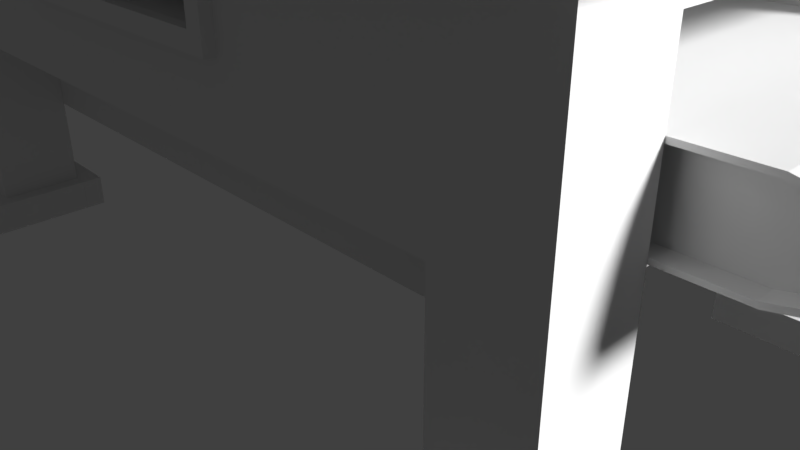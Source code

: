 # Source: oven.blend  (saved by Blender 2.79.0; exported with 4.5.12 LTS)
import bpy
from mathutils import Matrix  # noqa: F401  (used for matrix-valued properties, if any)

bpy.ops.wm.read_factory_settings(use_empty=True)
scene = bpy.context.scene
scene.name = 'Scene'

# ---- collections
col_collection_1 = bpy.data.collections.new('Collection 1'); scene.collection.children.link(col_collection_1)

# ---- materials (node trees are filled in below, after node groups)
mat_ovenmat = bpy.data.materials.new('OvenMat')
mat_ovenmat.alpha_threshold = 0.0
mat_ovenmat.use_transparent_shadow = False
mat_ovenmat.roughness = 0.5

# ---- material node trees

# ---- world
world_world = bpy.data.worlds.new('World'); scene.world = world_world
world_world.color = (0.05088, 0.05088, 0.05088)
world_world.use_sun_shadow = False
world_world.sun_shadow_jitter_overblur = 0.0
world_world.cycles.sampling_method = 'MANUAL'

# ---- cameras
cam_camera = bpy.data.cameras.new('Camera')
cam_camera.clip_end = 100.0
cam_camera.lens = 35.0
cam_camera.sensor_width = 32.0
cam_camera.sensor_height = 18.0
cam_camera.ortho_scale = 7.314
cam_camera.dof.focus_distance = 0.0
cam_camera.dof.aperture_fstop = 128.0

# ---- lights
light_lamp = bpy.data.lights.new('Lamp', 'SUN')
light_lamp.transmission_factor = 0.0
light_lamp.cutoff_distance = 30.0
light_lamp.angle = 0.1993
light_lamp.energy = 5.0
light_lamp.shadow_buffer_clip_start = 1.001
light_lamp.shadow_soft_size = 0.1
light_lamp.shadow_cascade_max_distance = 1000.0

# ---- meshes
me_cube = bpy.data.meshes.new('Cube')
me_cube.from_pydata([(1.0, 1.0, -1.0), (1.0, -1.0, -1.0), (-1.0, -1.0, -1.0), (-1.0, 1.0, -1.0), (-0.8, 1.0, -1.0), (-0.8, -1.0, -1.0), (0.8, 1.0, -1.0), (0.8, -1.0, -1.0), (0.8, 1.0, 1.0), (0.8, -1.0, 1.0), (1.0, 0.6665, -1.0), (-1.0, 0.6665, -1.0), (-0.8, 0.6665, -1.0), (-1.0, 1.0, 0.7), (1.0, -0.6663, -1.0), (-1.0, -0.6663, -1.0), (-0.8, -0.6663, -1.0), (1.0, 1.0, 0.4), (1.0, -1.0, 0.4), (-1.0, -1.0, 0.4), (-1.0, 1.0, 0.4), (-0.99, 0.6665, 0.38), (0.99, 0.6665, 0.38), (-0.99, -0.6663, 0.38), (1.0, -0.6663, 0.4), (-0.8, -1.0, 0.05), (0.8, -1.0, 0.05), (-0.99, 0.6665, 0.07), (0.99, 0.6665, 0.07), (-0.99, -0.6663, 0.07), (1.0, -0.6663, 0.05), (1.0, 1.0, 0.05), (1.0, -1.0, 0.05), (-1.0, -1.0, 0.05), (-1.0, 1.0, 0.05), (-0.8, 1.0, 0.05), (0.8, 1.0, 0.05), (1.0, 1.0, 0.7), (-0.8, 0.6665, 0.05), (-0.8, -0.6663, 0.05), (1.3, -0.6663, 0.19), (1.28, 0.6665, 0.1964), (1.3, -0.6663, 0.26), (1.28, 0.6665, 0.2536), (-1.28, -0.6663, 0.1964), (-1.28, 0.6665, 0.1964), (-1.28, 0.6665, 0.2536), (-1.28, -0.6663, 0.2536), (0.8, 0.6665, 0.05), (0.8, 0.6665, -1.0), (0.8, -0.6663, -1.0), (0.8, -0.6663, 0.05), (0.8, -0.6667, -1.0), (-0.8, -0.6667, -1.0), (-0.8, -0.6667, 0.05), (0.8, -0.6667, 0.05), (0.8, 0.6667, -1.0), (-0.8, 0.6667, -1.0), (-0.8, 0.6667, 0.05), (0.8, 0.6667, 0.05), (-0.8, -0.6663, -0.4004), (-0.8, 0.6665, -0.4004), (0.8, -0.6663, -0.4004), (0.8, 0.6665, -0.4004), (0.8, 1.0, 0.74), (-1.0, 0.6665, 0.7), (1.0, 0.6665, 0.7), (-1.0, -0.6663, 0.7), (1.0, -0.6663, 0.7), (1.06, 0.5998, -0.8425), (1.06, 1.1, -0.8425), (0.76, 0.6665, -1.0), (1.06, 0.6665, -1.0), (1.06, 1.0, -1.0), (0.76, 1.0, -1.0), (0.76, 0.6667, -1.0), (-0.3, 1.0, 1.0), (-0.3, -1.0, 1.0), (-0.3, -1.0, 0.48), (-0.3, 1.0, 0.48), (-0.3, 1.0, 0.74), (-0.3, -1.0, 0.74), (0.3, 1.0, 1.0), (0.3, -1.0, 1.0), (0.3, -1.0, 0.48), (0.3, 1.0, 0.48), (0.3, 1.0, 0.74), (0.3, -1.0, 0.74), (0.76, 0.6667, -0.8425), (0.76, 0.6665, -0.8425), (1.06, 0.6665, -0.8425), (-0.8, -1.0, 0.4), (-0.3, -1.0, 0.4), (0.8, -1.0, 0.4), (0.3, -1.0, 0.4), (0.3, -0.6667, 0.4), (-0.3, -0.6667, 0.4), (0.3, -0.6667, 0.704), (-0.3, -0.6667, 0.704), (-0.3, 1.0, 0.4), (0.8, 1.0, 0.4), (0.3, 1.0, 0.4), (0.3, 0.6667, 0.4), (-0.3, 0.6667, 0.4), (0.3, 0.6667, 0.704), (-0.3, 0.6667, 0.704), (1.146, 0.6665, 0.07), (1.146, 0.6665, 0.38), (1.15, -0.6663, 0.4), (1.15, -0.6663, 0.05), (1.212, 0.6665, 0.3491), (1.225, -0.6663, 0.085), (1.212, 0.6665, 0.1009), (1.225, -0.6663, 0.365), (-1.146, 0.6665, 0.38), (-1.146, -0.6663, 0.38), (-1.146, 0.6665, 0.07), (-1.146, -0.6663, 0.07), (-1.212, 0.6665, 0.3491), (-1.212, -0.6663, 0.3491), (-1.212, -0.6663, 0.1009), (-1.212, 0.6665, 0.1009), (0.8, 0.6667, -0.8425), (0.8, 1.0, -0.8425), (0.8, 0.6665, -0.8425), (1.0, 1.0, 0.8), (1.0, -1.0, 0.8), (-1.0, -1.0, 0.8), (-1.0, 1.0, 0.8), (0.8, 1.0, 0.82), (0.8, -1.0, 0.82), (-0.3, 1.0, 0.82), (-0.3, -1.0, 0.82), (0.3, -1.0, 0.82), (0.3, 1.0, 0.82), (2.772e-06, 1.0, 1.0), (1.997e-06, -1.0, 1.0), (2.742e-06, 1.0, 0.74), (1.997e-06, -1.0, 0.82), (2.772e-06, 1.0, 0.82), (1.0, 1.0, -0.8425), (1.0, 0.6665, -0.8425), (0.34, 1.0, 0.74), (0.34, 1.0, 0.4), (0.34, 1.0, 0.82), (0.34, -1.0, 0.82), (-0.3405, 1.0, 0.74), (-0.3405, 1.0, 0.4), (-0.3405, 1.0, 0.82), (-0.3405, -1.0, 0.82), (0.34, -1.0, 0.4), (-0.3405, -1.0, 0.4), (2.751e-06, 1.05, 0.74), (-0.3, 1.05, 0.74), (-0.3, 1.05, 0.4), (-0.3, 1.05, 0.48), (0.3, 1.05, 0.48), (0.34, 1.05, 0.74), (0.3, 1.05, 0.74), (0.3, 1.05, 0.4), (-0.3405, 1.05, 0.4), (-0.3, 1.05, 0.82), (0.3, 1.05, 0.82), (0.34, 1.05, 0.82), (2.781e-06, 1.05, 0.82), (0.34, 1.05, 0.4), (-0.3405, 1.05, 0.74), (-0.3405, 1.05, 0.82), (0.3, -0.99, 0.4), (0.34, -0.99, 0.4), (-0.3405, -0.99, 0.48), (-0.3405, -0.99, 0.74), (-0.3405, -0.99, 0.82), (-0.3405, -0.99, 0.4), (0.3, -1.04, 0.48), (-0.3, -1.04, 0.48), (2.002e-06, -1.04, 0.74), (-0.3, -1.04, 0.74), (-0.3, -1.04, 0.82), (0.34, -1.04, 0.48), (0.34, -1.04, 0.74), (0.3, -1.04, 0.74), (0.3, -1.04, 0.82), (-0.3, -1.04, 0.4), (0.3, -1.04, 0.4), (0.34, -1.04, 0.4), (0.34, -1.04, 0.82), (2.002e-06, -1.04, 0.82), (-0.3405, -1.04, 0.48), (-0.3405, -1.04, 0.74), (-0.3405, -1.04, 0.82), (-0.3405, -1.04, 0.4), (0.76, 0.6, -1.0), (0.76, 1.1, -1.0), (0.76, 0.5998, -1.0), (1.06, 0.5998, -1.0), (0.76, 0.5998, -0.8425), (0.76, 1.1, -0.8425), (1.06, 1.1, -1.0), (0.76, 0.6, -0.8425), (0.8, -1.0, -0.8425), (1.0, -0.6663, -0.8425), (1.0, -1.0, -0.8425), (0.8, -0.6663, -0.8425), (0.8, -0.6667, -0.8425), (1.06, -0.6663, -1.0), (1.06, -1.0, -1.0), (0.76, -1.0, -1.0), (0.76, -1.0, -0.8425), (1.06, -0.6663, -0.8425), (0.76, -0.6663, -0.8425), (0.76, -0.6663, -1.0), (0.76, -0.6667, -0.8425), (0.76, -0.6667, -1.0), (1.06, -1.0, -0.8425), (1.06, -0.5995, -1.0), (1.06, -1.1, -1.0), (0.76, -1.1, -1.0), (0.76, -1.1, -0.8425), (1.06, -0.5995, -0.8425), (0.76, -0.5995, -0.8425), (0.76, -0.5995, -1.0), (0.76, -0.6001, -0.8425), (0.76, -0.6001, -1.0), (1.06, -1.1, -0.8425), (-0.8, -1.0, -0.8425), (-1.0, -0.6663, -0.8425), (-1.0, -1.0, -0.8425), (-0.8, -0.6667, -0.8425), (-0.8, -0.6663, -0.8425), (-0.8, 0.6665, -0.8425), (-1.0, 0.6665, -0.8425), (-1.0, 1.0, -0.8425), (-0.8, 1.0, -0.8425), (-0.8, 0.6667, -0.8425), (-0.76, 1.0, -1.0), (-1.06, 1.0, -1.0), (-0.76, -1.0, -1.0), (-1.06, -1.0, -1.0), (-1.06, 0.6665, -1.0), (-0.76, 0.6665, -0.8425), (-0.76, 0.6665, -1.0), (-0.76, -1.0, -0.8425), (-1.06, 0.6665, -0.8425), (-1.06, -0.6663, -1.0), (-1.06, -0.6663, -0.8425), (-0.76, -0.6663, -1.0), (-0.76, -0.6667, -0.8425), (-0.76, -0.6667, -1.0), (-0.76, 0.6667, -1.0), (-0.76, -0.6663, -0.8425), (-1.06, -1.0, -0.8425), (-1.06, 1.0, -0.8425), (-0.76, 1.0, -0.8425), (-0.76, 0.6667, -0.8425), (-0.76, -1.083, -1.0), (-1.06, -1.083, -1.0), (-0.76, -1.083, -0.8425), (-1.06, -0.5828, -0.8425), (-1.06, -0.5828, -1.0), (-0.76, -0.5828, -1.0), (-0.76, -0.5828, -0.8425), (-1.06, -1.083, -0.8425), (-0.76, 1.083, -1.0), (-1.06, 1.083, -1.0), (-0.76, 0.5831, -0.8425), (-0.76, 0.5831, -1.0), (-1.06, 0.5831, -0.8425), (-1.06, 0.5831, -1.0), (-1.06, 1.083, -0.8425), (-0.76, 1.083, -0.8425), (-0.3, 1.0, 0.91), (0.3, 1.0, 0.91), (2.772e-06, 1.0, 0.91), (-1.0, 1.0, 0.91), (0.8, 1.0, 0.91), (1.0, 1.0, 0.91), (1.0, -1.0, 0.91), (0.8, -1.0, 0.91), (0.3, -1.0, 0.91), (1.997e-06, -1.0, 0.91), (-0.3, -1.0, 0.91), (-1.0, -1.0, 0.91), (-1.0, 1.0, 0.9156), (1.103, 1.0, 0.91), (1.103, 1.0, 1.0), (1.103, -1.0, 0.91), (1.103, -1.0, 1.0), (-1.097, -1.0, 0.91), (-1.097, -1.0, 1.0), (-1.097, 1.0, 0.9156), (-1.097, 1.0, 1.0), (0.8827, 1.0, 1.0), (0.8827, -1.0, 1.0), (0.8827, 1.0, 0.91), (0.002706, 1.0, 1.0), (-0.3273, 1.0, 1.0), (0.002705, -1.0, 1.0), (-0.3273, -1.0, 1.0), (-0.3273, 1.0, 0.91), (0.3327, 1.0, 0.91), (0.3327, 1.0, 1.0), (0.3327, -1.0, 1.0), (0.002706, 1.0, 0.91), (-1.097, 1.0, 0.91), (0.8827, -1.0, 0.91), (0.3327, -1.0, 0.91), (0.002705, -1.0, 0.91), (-0.3273, -1.0, 0.91), (1.103, 1.097, 0.91), (1.103, 1.097, 1.0), (1.103, -1.103, 0.91), (1.103, -1.103, 1.0), (-1.097, -1.103, 0.91), (-1.097, -1.103, 1.0), (-1.097, 1.097, 0.9156), (-1.097, 1.097, 1.0), (-1.097, 1.097, 0.91), (0.8827, -1.103, 0.91), (1.146, -0.6663, 0.38), (0.99, -0.6663, 0.38), (1.212, -0.6663, 0.1009), (1.28, -0.6663, 0.1964), (0.99, -0.6663, 0.07), (1.28, -0.6663, 0.2536), (1.212, -0.6663, 0.3491), (1.146, -0.6663, 0.07), (1.146, -0.5996, 0.07), (1.146, -0.5996, 0.38), (1.212, -0.5996, 0.1009), (1.212, -0.5996, 0.3491), (0.99, -0.5996, 0.38), (1.28, -0.5996, 0.1964), (0.99, -0.5996, 0.07), (1.28, -0.5996, 0.2536), (0.89, -0.5996, 0.07), (0.89, -0.6663, 0.07), (0.89, -0.6663, 0.38), (0.89, -0.5996, 0.38), (1.15, 0.6665, 0.05), (1.0, 0.6665, 0.05), (1.225, 0.6665, 0.365), (1.3, 0.6665, 0.26), (1.0, 0.6665, 0.4), (1.3, 0.6665, 0.19), (1.225, 0.6665, 0.085), (1.15, 0.6665, 0.4), (1.146, 0.5998, 0.38), (1.146, 0.5998, 0.07), (1.212, 0.5998, 0.3491), (1.212, 0.5998, 0.1009), (0.99, 0.5998, 0.07), (1.28, 0.5998, 0.2536), (0.99, 0.5998, 0.38), (1.28, 0.5998, 0.1964), (0.89, 0.6665, 0.38), (0.89, 0.6665, 0.07), (0.89, 0.5998, 0.38), (0.89, 0.5998, 0.07), (-1.225, 0.6665, 0.365), (-1.3, 0.6665, 0.26), (-1.225, -0.6663, 0.365), (-1.3, -0.6663, 0.26), (-1.15, 0.6665, 0.05), (-1.0, 0.6665, 0.05), (-1.225, -0.6663, 0.085), (-1.3, -0.6663, 0.19), (-1.3, 0.6665, 0.19), (-1.0, 0.6665, 0.4), (-1.0, -0.6663, 0.4), (-1.0, -0.6663, 0.05), (-1.15, 0.6665, 0.4), (-1.15, -0.6663, 0.4), (-1.225, 0.6665, 0.085), (-1.15, -0.6663, 0.05), (-1.146, 0.5998, 0.07), (-1.146, 0.5998, 0.38), (-1.212, 0.5998, 0.1009), (-1.212, 0.5998, 0.3491), (-1.28, 0.5998, 0.2536), (-0.99, 0.5998, 0.07), (-1.28, 0.5998, 0.1964), (-0.99, 0.5998, 0.38), (-1.146, -0.5996, 0.38), (-1.146, -0.5996, 0.07), (-1.212, -0.5996, 0.3491), (-1.212, -0.5996, 0.1009), (-1.28, -0.5996, 0.2536), (-1.28, -0.5996, 0.1964), (-0.99, -0.5996, 0.38), (-0.99, -0.5996, 0.07), (-0.89, -0.6663, 0.38), (-0.89, -0.6663, 0.07), (-0.89, -0.5996, 0.38), (-0.89, -0.5996, 0.07), (-0.89, 0.5998, 0.07), (-0.89, 0.6665, 0.07), (-0.89, 0.6665, 0.38), (-0.89, 0.5998, 0.38)], [], [(16, 5, 2, 15), (229, 16, 246, 250), (233, 35, 58, 234), (19, 91, 151, 149, 127), (14, 1, 7, 50), (127, 128, 13, 65, 67, 369, 19), (126, 277, 278, 130), (0, 10, 49, 6), (4, 12, 11, 3), (276, 277, 126, 125), (43, 41, 354, 352), (147, 146, 166, 160), (344, 342, 42, 40), (33, 19, 369, 370), (373, 365, 366, 367), (64, 100, 143, 142), (31, 17, 343, 340), (32, 18, 93, 26), (364, 368, 20, 34), (25, 91, 19, 33), (201, 30, 32, 202), (225, 25, 33, 227), (231, 364, 34, 232), (202, 32, 26, 200), (140, 31, 340, 141), (227, 33, 370, 226), (141, 340, 48, 124), (30, 24, 18, 32), (3, 11, 239, 236), (226, 370, 39, 229), (370, 364, 38, 39), (100, 17, 31, 36), (341, 113, 42, 342), (22, 107, 347, 353), (361, 359, 360, 362), (382, 21, 397, 398), (111, 345, 344, 40), (23, 115, 383, 389), (202, 200, 208, 214), (340, 30, 51, 48), (48, 51, 62, 63), (53, 228, 247, 248), (200, 26, 55, 204), (17, 37, 66, 343), (92, 151, 91, 25, 26, 93, 150, 94), (125, 37, 64, 129), (38, 61, 60, 39), (195, 69, 196, 194), (9, 287, 285, 8, 82, 135, 76, 291, 289, 77, 136, 83), (368, 65, 13, 20), (87, 81, 98, 97), (70, 198, 193, 197), (197, 193, 192, 199), (198, 70, 69, 195), (209, 219, 220, 210, 203, 201), (85, 79, 103, 102), (366, 362, 360, 367), (79, 80, 105, 103), (26, 25, 54, 55), (61, 58, 59, 63), (279, 280, 281, 282, 127, 149, 132, 138, 133, 145, 130, 278), (36, 123, 122, 59), (153, 155, 154, 160, 166), (55, 54, 60, 62), (20, 147, 99, 101, 143, 100, 36, 35, 34), (62, 60, 61, 63), (85, 86, 158, 156), (151, 92, 183, 191), (84, 87, 97, 95), (0, 6, 74, 73), (6, 56, 75, 74), (79, 99, 154, 155), (59, 58, 35, 36), (101, 99, 154, 159), (147, 20, 13, 146), (133, 138, 187, 182), (130, 145, 150, 93), (24, 95, 97, 68), (80, 137, 86, 104, 105), (81, 78, 96, 98), (78, 84, 95, 96), (369, 67, 98, 96), (369, 96, 95, 24), (86, 85, 102, 104), (148, 146, 13, 128), (368, 369, 24, 343), (65, 368, 103, 105), (66, 104, 102, 343), (368, 343, 102, 103), (41, 112, 350, 354), (30, 340, 339, 109), (343, 24, 108, 346), (117, 29, 390, 384), (109, 339, 345, 111), (346, 108, 113, 341), (115, 119, 385, 383), (46, 118, 378, 379), (369, 368, 371, 372), (364, 370, 374, 363), (27, 116, 375, 380), (372, 371, 359, 361), (363, 374, 365, 373), (156, 159, 154, 155), (79, 85, 156, 155), (138, 132, 178, 187), (278, 277, 286, 305), (9, 83, 302, 293), (272, 275, 129, 144, 134, 139, 131, 148, 128, 274, 271, 273), (18, 126, 130, 93), (71, 72, 195, 194), (283, 274, 128, 127, 282), (131, 139, 164, 161), (165, 159, 156, 158, 157), (129, 64, 142, 144), (31, 140, 123, 36), (70, 90, 69), (145, 133, 182, 186), (134, 144, 163, 162), (88, 197, 199), (145, 186, 180, 179, 185, 150), (143, 101, 159, 165), (139, 134, 162, 164), (148, 131, 161, 167), (92, 94, 184, 183), (132, 149, 190, 178), (143, 165, 157, 142), (163, 157, 158, 162), (17, 100, 64, 37), (161, 153, 166, 167), (168, 169, 185, 184), (78, 81, 177, 175), (171, 170, 188, 189), (172, 171, 189, 190), (80, 79, 155, 153), (101, 85, 156, 159), (86, 137, 152, 158), (49, 10, 72, 71), (10, 0, 73, 72), (99, 147, 160, 154), (146, 148, 167, 166), (144, 142, 157, 163), (137, 80, 153, 152), (179, 180, 181, 174), (184, 185, 179, 174), (183, 184, 174, 175), (180, 186, 182, 181), (66, 68, 67, 65), (177, 178, 190, 189), (175, 177, 189, 188), (188, 191, 183, 175), (170, 173, 191, 188), (280, 279, 306, 307), (90, 89, 196, 69), (74, 75, 192, 193), (73, 74, 193, 198), (72, 73, 198, 195), (30, 201, 203, 51), (52, 7, 207, 213), (283, 282, 288, 290), (213, 207, 217, 223), (206, 205, 215, 216), (14, 50, 211, 205), (201, 202, 214, 209), (210, 211, 217, 218), (7, 1, 206, 207), (1, 14, 205, 206), (200, 204, 212, 208), (219, 215, 221, 220), (216, 224, 218, 217), (215, 219, 224, 216), (214, 208, 218, 224), (207, 206, 216, 217), (205, 211, 221, 215), (209, 214, 224, 219), (208, 212, 222, 218), (25, 225, 228, 54), (12, 230, 240, 241), (16, 15, 244, 246), (11, 12, 241, 239), (364, 231, 230, 38), (232, 233, 253, 252), (2, 5, 237, 238), (35, 233, 232, 34), (228, 225, 242, 247), (234, 57, 249, 254), (226, 229, 250, 245), (230, 231, 243, 240), (227, 226, 245, 251), (15, 2, 238, 244), (4, 3, 236, 235), (231, 232, 252, 243), (225, 227, 251, 242), (57, 4, 235, 249), (233, 234, 254, 253), (5, 53, 248, 237), (235, 236, 264, 263), (240, 243, 267, 265), (242, 237, 248, 247), (238, 251, 245, 244), (239, 243, 252, 236), (235, 253, 254, 249), (245, 250, 261, 258), (237, 242, 257, 255), (259, 258, 261, 260), (255, 257, 262, 256), (250, 246, 260, 261), (244, 245, 258, 259), (238, 237, 255, 256), (242, 251, 262, 257), (251, 238, 256, 262), (246, 244, 259, 260), (270, 263, 264, 269), (267, 268, 266, 265), (253, 235, 263, 270), (243, 239, 268, 267), (252, 253, 270, 269), (241, 240, 265, 266), (236, 252, 269, 264), (239, 241, 266, 268), (82, 8, 292, 301), (275, 272, 300, 294), (77, 289, 298), (275, 276, 125, 129), (281, 280, 307, 308), (276, 275, 294, 284), (290, 288, 313, 315), (76, 296, 291), (271, 274, 304, 299), (307, 306, 305, 318, 313, 288, 308), (285, 287, 312, 310), (284, 309, 311, 286), (282, 281, 308, 288), (304, 290, 315, 317), (276, 284, 286, 277), (302, 297, 298, 289, 314, 312, 287, 293), (279, 278, 305, 306), (76, 135, 295, 296), (8, 285, 292), (136, 77, 298, 297), (272, 273, 303, 300), (9, 293, 287), (135, 82, 301, 295), (273, 271, 299, 303), (309, 310, 312, 311), (83, 136, 297, 302), (274, 283, 290, 304), (295, 301, 292, 285, 310, 316, 291, 296), (310, 309, 317, 315, 316), (315, 313, 314, 316), (313, 318, 311, 312, 314), (300, 303, 299, 304, 317, 309, 284, 294), (291, 316, 314, 289), (162, 158, 152, 153, 161, 164), (305, 286, 311, 318), (181, 182, 187, 178, 177, 176), (124, 49, 71, 89, 90, 70, 197, 88, 75, 56, 122, 123, 140, 141), (37, 125, 126, 18, 24, 68, 66), (78, 175, 174, 84), (84, 174, 181, 87), (87, 181, 177, 81), (321, 322, 332, 329), (322, 324, 334, 332), (323, 326, 327, 333), (320, 319, 108, 24), (322, 321, 111, 40), (323, 320, 24, 30), (324, 322, 40, 42), (319, 325, 113, 108), (326, 323, 30, 109), (321, 326, 109, 111), (325, 324, 42, 113), (330, 329, 332, 334), (333, 327, 328, 331), (328, 327, 329, 330), (326, 321, 329, 327), (325, 319, 328, 330), (323, 333, 335, 336), (319, 320, 331, 328), (324, 325, 330, 334), (337, 336, 335, 338), (320, 323, 336, 337), (333, 331, 338, 335), (331, 320, 337, 338), (28, 106, 339, 340), (43, 110, 341, 342), (22, 28, 340, 343), (41, 43, 342, 344), (106, 112, 345, 339), (107, 22, 343, 346), (110, 107, 346, 341), (112, 41, 344, 345), (351, 353, 347, 348), (350, 349, 352, 354), (348, 347, 349, 350), (110, 43, 352, 349), (107, 110, 349, 347), (112, 106, 348, 350), (353, 351, 358, 357), (106, 28, 351, 348), (356, 355, 357, 358), (351, 28, 356, 358), (22, 353, 357, 355), (28, 22, 355, 356), (118, 46, 360, 359), (47, 119, 361, 362), (116, 27, 364, 363), (120, 44, 366, 365), (46, 45, 367, 360), (27, 21, 368, 364), (23, 29, 370, 369), (44, 47, 362, 366), (21, 114, 371, 368), (115, 23, 369, 372), (121, 116, 363, 373), (29, 117, 374, 370), (114, 118, 359, 371), (119, 115, 372, 361), (117, 120, 365, 374), (45, 121, 373, 367), (378, 377, 381, 379), (380, 375, 376, 382), (376, 375, 377, 378), (118, 114, 376, 378), (116, 121, 377, 375), (114, 21, 382, 376), (121, 45, 381, 377), (45, 46, 379, 381), (386, 385, 387, 388), (390, 389, 383, 384), (384, 383, 385, 386), (47, 44, 388, 387), (120, 117, 384, 386), (44, 120, 386, 388), (119, 47, 387, 385), (23, 389, 393, 391), (392, 391, 393, 394), (390, 29, 392, 394), (389, 390, 394, 393), (29, 23, 391, 392), (397, 396, 395, 398), (21, 27, 396, 397), (27, 380, 395, 396), (380, 382, 398, 395), (210, 220, 221, 211)])
_uv = me_cube.uv_layers.new(name='UVMap')
_uv.uv.foreach_set('vector', [0.433, 0.6065, 0.433, 0.6535, 0.4046, 0.6535, 0.4046, 0.6065, 0.6848, 0.2818, 0.6848, 0.304, 0.6792, 0.304, 0.6792, 0.2818, 0.7332, 0.7011, 0.7332, 0.6483, 0.7531, 0.6483, 0.7531, 0.7011, 0.327, 0.2918, 0.3319, 0.3131, 0.327, 0.3568, 0.2852, 0.3568, 0.2872, 0.2918, 0.9615, 0.919, 0.9615, 0.966, 0.933, 0.966, 0.933, 0.919, 0.8923, 0.542, 0.8923, 0.7393, 0.8823, 0.7393, 0.8823, 0.7064, 0.8823, 0.5749, 0.8525, 0.5749, 0.8525, 0.542, 0.2872, 0.489, 0.2763, 0.489, 0.2763, 0.4693, 0.2907, 0.4711, 0.6753, 0.9413, 0.6753, 0.9883, 0.6469, 0.9883, 0.6469, 0.9413, 0.956, 0.5888, 0.956, 0.5418, 0.9845, 0.5418, 0.9845, 0.5888, 0.1911, 0.4377, 0.1911, 0.3194, 0.1977, 0.3194, 0.1977, 0.4377, 0.3373, 0.9304, 0.3373, 0.9224, 0.3373, 0.9224, 0.3373, 0.9304, 0.7687, 0.7827, 0.7687, 0.8306, 0.7616, 0.8306, 0.7616, 0.7827, 0.2746, 0.6443, 0.2778, 0.6443, 0.2778, 0.7044, 0.2746, 0.7044, 0.8176, 0.542, 0.8525, 0.542, 0.8525, 0.5749, 0.8176, 0.5749, 0.2715, 0.7132, 0.2715, 0.6381, 0.2774, 0.6381, 0.2774, 0.7132, 0.5723, 0.5616, 0.6057, 0.5615, 0.6026, 0.6058, 0.5688, 0.6058, 0.2424, 0.4377, 0.2215, 0.4377, 0.2215, 0.418, 0.2424, 0.418, 0.3618, 0.489, 0.327, 0.489, 0.3327, 0.4712, 0.3618, 0.4693, 0.8176, 0.7064, 0.8525, 0.7064, 0.8525, 0.7393, 0.8176, 0.7393, 0.3618, 0.3115, 0.3319, 0.3131, 0.327, 0.2918, 0.3618, 0.2918, 0.2957, 0.3391, 0.2424, 0.3391, 0.2424, 0.3194, 0.2957, 0.3194, 0.4507, 0.3115, 0.3618, 0.3115, 0.3618, 0.2918, 0.4507, 0.2918, 0.7288, 0.7064, 0.8176, 0.7064, 0.8176, 0.7393, 0.7288, 0.7393, 0.4507, 0.489, 0.3618, 0.489, 0.3618, 0.4693, 0.4507, 0.4693, 0.2957, 0.4377, 0.2424, 0.4377, 0.2424, 0.418, 0.2957, 0.418, 0.7288, 0.542, 0.8176, 0.542, 0.8176, 0.5749, 0.7288, 0.5749, 0.6803, 0.7292, 0.6803, 0.6676, 0.6943, 0.6676, 0.6943, 0.7292, 0.2424, 0.3391, 0.2215, 0.3391, 0.2215, 0.3194, 0.2424, 0.3194, 0.9845, 0.5888, 0.9845, 0.5418, 0.993, 0.5418, 0.993, 0.5888, 0.6943, 0.5443, 0.6943, 0.606, 0.6803, 0.606, 0.6803, 0.5443, 0.2871, 0.6373, 0.2871, 0.7124, 0.2758, 0.7124, 0.2758, 0.6373, 0.6057, 0.5615, 0.6026, 0.5407, 0.6374, 0.5407, 0.6374, 0.5605, 0.2826, 0.6443, 0.2826, 0.7044, 0.2778, 0.7044, 0.2778, 0.6443, 0.3742, 0.9482, 0.3564, 0.9482, 0.3564, 0.9482, 0.3742, 0.9482, 0.2874, 0.6381, 0.2874, 0.7132, 0.2814, 0.7132, 0.2814, 0.6381, 0.3799, 0.9482, 0.3799, 0.9482, 0.3799, 0.9482, 0.3799, 0.9482, 0.2699, 0.7044, 0.2699, 0.6443, 0.2746, 0.6443, 0.2746, 0.7044, 0.8562, 0.9218, 0.8741, 0.9218, 0.8741, 0.9218, 0.8562, 0.9218, 0.0, 0.0, 0.0, 0.0, 0.0, 0.0, 0.0, 0.0, 0.2644, 0.7124, 0.2644, 0.6373, 0.2758, 0.6373, 0.2758, 0.7124, 0.3232, 0.6943, 0.3232, 0.5065, 0.3873, 0.5065, 0.3873, 0.6943, 0.6621, 0.304, 0.6621, 0.2818, 0.6678, 0.2818, 0.6678, 0.304, 0.6236, 0.6701, 0.6236, 0.723, 0.6037, 0.723, 0.6037, 0.6701, 0.2215, 0.4377, 0.2036, 0.4377, 0.2036, 0.418, 0.2215, 0.418, 0.327, 0.3608, 0.327, 0.3568, 0.3319, 0.3131, 0.3618, 0.3115, 0.3618, 0.4693, 0.3327, 0.4712, 0.327, 0.424, 0.327, 0.42, 0.5628, 0.5407, 0.5727, 0.5407, 0.5723, 0.5616, 0.5645, 0.5617, 0.3872, 0.7113, 0.3232, 0.7113, 0.3232, 0.5235, 0.3872, 0.5235, 0.6921, 0.8058, 0.6697, 0.8058, 0.6697, 0.7635, 0.6921, 0.7635, 0.6695, 0.5675, 0.6695, 0.559, 0.727, 0.559, 0.7264, 0.5675, 0.7264, 0.5816, 0.7264, 0.59, 0.7264, 0.5985, 0.7264, 0.621, 0.6695, 0.621, 0.6695, 0.5985, 0.6695, 0.59, 0.6695, 0.5816, 0.8525, 0.7064, 0.8823, 0.7064, 0.8823, 0.7393, 0.8525, 0.7393, 0.7374, 0.5672, 0.7374, 0.6518, 0.69, 0.6518, 0.69, 0.5673, 0.9104, 0.8402, 0.888, 0.8402, 0.888, 0.7979, 0.9104, 0.7979, 0.8986, 0.8594, 0.8762, 0.8594, 0.8762, 0.7889, 0.8986, 0.7889, 0.876, 0.8597, 0.8984, 0.8597, 0.8984, 0.9302, 0.876, 0.9302, 0.07193, 0.6843, 0.07193, 0.6937, 0.02928, 0.6937, 0.02928, 0.6843, 0.03497, 0.6843, 0.0634, 0.6843, 0.6933, 0.8862, 0.6933, 0.8017, 0.7408, 0.8017, 0.7408, 0.8862, 0.2774, 0.6381, 0.2814, 0.6381, 0.2814, 0.7132, 0.2774, 0.7132, 0.7363, 0.86, 0.6993, 0.86, 0.7044, 0.813, 0.7476, 0.813, 0.6236, 0.5755, 0.6236, 0.6701, 0.6037, 0.6701, 0.6037, 0.5755, 0.3898, 0.7464, 0.3258, 0.7464, 0.3258, 0.521, 0.3898, 0.521, 0.2763, 0.42, 0.2763, 0.3904, 0.2763, 0.3608, 0.2763, 0.2918, 0.2872, 0.2918, 0.2852, 0.3568, 0.2852, 0.3608, 0.2852, 0.3904, 0.2852, 0.42, 0.2852, 0.424, 0.2907, 0.4711, 0.2763, 0.4693, 0.5768, 0.723, 0.5768, 0.6702, 0.5967, 0.6702, 0.5967, 0.723, 0.2472, 0.6457, 0.2841, 0.6457, 0.2955, 0.6457, 0.2955, 0.6514, 0.2472, 0.6514, 0.3179, 0.7304, 0.3179, 0.505, 0.382, 0.505, 0.382, 0.7304, 0.6026, 0.738, 0.6026, 0.6729, 0.6026, 0.6689, 0.6026, 0.6098, 0.6026, 0.6058, 0.6057, 0.5615, 0.6374, 0.5605, 0.6374, 0.7183, 0.6374, 0.738, 0.7706, 0.8114, 0.7706, 0.9241, 0.6758, 0.9241, 0.6758, 0.8114, 0.6879, 0.8201, 0.651, 0.8201, 0.651, 0.813, 0.6879, 0.813, 0.625, 0.7956, 0.625, 0.799, 0.6216, 0.799, 0.6216, 0.7956, 0.687, 0.5712, 0.7238, 0.5673, 0.7238, 0.6145, 0.6808, 0.6191, 0.0, 0.0, 0.0, 0.0, 0.0, 0.0, 0.0, 0.0, 0.7343, 0.9883, 0.7343, 0.9413, 0.74, 0.9413, 0.74, 0.9883, 0.7322, 0.9342, 0.7436, 0.9342, 0.7436, 0.9413, 0.7322, 0.9413, 0.7306, 0.6111, 0.7306, 0.69, 0.714, 0.69, 0.714, 0.6111, 0.6937, 0.7886, 0.6937, 0.8732, 0.6866, 0.8732, 0.6866, 0.7886, 0.6026, 0.6729, 0.6026, 0.738, 0.5727, 0.738, 0.5688, 0.6729, 0.6958, 0.9148, 0.6958, 0.8895, 0.7039, 0.891, 0.7035, 0.9162, 0.2907, 0.4711, 0.2852, 0.424, 0.327, 0.424, 0.3327, 0.4712, 0.1508, 0.8669, 0.1508, 0.9655, 0.1076, 0.9655, 0.1082, 0.8669, 0.6321, 0.8889, 0.6329, 0.8469, 0.6321, 0.8044, 0.6795, 0.8044, 0.6795, 0.889, 0.7396, 0.6341, 0.7028, 0.6302, 0.6966, 0.5823, 0.7396, 0.5869, 0.729, 0.5678, 0.729, 0.6524, 0.6817, 0.6524, 0.6817, 0.5678, 0.2106, 0.935, 0.168, 0.935, 0.1674, 0.8363, 0.2106, 0.8363, 0.2441, 0.0317, 0.2442, 0.1303, 0.2442, 0.2149, 0.2441, 0.3135, 0.651, 0.8201, 0.6879, 0.8201, 0.6993, 0.867, 0.6561, 0.867, 0.5608, 0.6729, 0.5688, 0.6729, 0.5727, 0.738, 0.5628, 0.738, 0.2365, 0.6162, 0.3123, 0.6162, 0.3123, 0.729, 0.2365, 0.729, 0.1901, 0.8669, 0.2327, 0.8669, 0.2327, 0.9655, 0.1895, 0.9655, 0.2754, 0.8669, 0.2759, 0.9655, 0.2327, 0.9655, 0.2327, 0.8669, 0.05463, 0.0317, 0.05463, 0.3135, 0.05461, 0.2149, 0.05461, 0.1303, 0.3373, 0.9224, 0.347, 0.9089, 0.347, 0.9089, 0.3373, 0.9224, 0.2644, 0.6373, 0.2644, 0.7124, 0.2559, 0.7124, 0.2559, 0.6373, 0.2365, 0.729, 0.3123, 0.729, 0.3123, 0.7374, 0.2365, 0.7374, 0.8741, 0.9655, 0.8562, 0.9655, 0.8562, 0.9655, 0.8741, 0.9655, 0.2559, 0.6373, 0.2559, 0.7124, 0.2516, 0.7124, 0.2516, 0.6373, 0.2365, 0.7374, 0.3123, 0.7374, 0.3123, 0.7416, 0.2365, 0.7416, 0.8741, 0.9218, 0.8835, 0.9262, 0.8835, 0.9262, 0.8741, 0.9218, 0.4169, 0.9304, 0.4072, 0.9439, 0.4072, 0.9439, 0.4169, 0.9304, 0.3123, 0.6162, 0.2365, 0.6162, 0.2365, 0.6078, 0.3123, 0.6078, 0.2871, 0.7124, 0.2871, 0.6373, 0.2957, 0.6373, 0.2957, 0.7124, 0.3799, 0.9046, 0.3978, 0.9046, 0.3978, 0.9046, 0.3799, 0.9046, 0.3123, 0.6078, 0.2365, 0.6078, 0.2365, 0.6036, 0.3123, 0.6036, 0.2957, 0.7124, 0.2957, 0.6373, 0.2999, 0.6373, 0.2999, 0.7124, 0.2841, 0.5612, 0.2955, 0.5612, 0.2955, 0.6457, 0.2841, 0.6457, 0.6933, 0.8017, 0.6933, 0.8862, 0.6862, 0.8862, 0.6862, 0.8017, 0.6016, 0.9064, 0.6016, 0.8811, 0.6099, 0.8827, 0.6096, 0.908, 4.237e-08, 0.5988, 1.78e-07, 0.627, 1.78e-07, 0.6415, 4.237e-08, 0.6105, 0.2897, 0.3878, 0.2897, 0.4583, 0.2897, 0.4537, 0.2897, 0.3762, 0.5518, 0.6098, 0.5518, 0.5605, 0.5645, 0.5617, 0.5608, 0.6058, 0.5608, 0.6098, 0.5608, 0.6394, 0.5608, 0.6689, 0.5608, 0.6729, 0.5628, 0.738, 0.5518, 0.738, 0.5518, 0.6689, 0.5518, 0.6394, 0.327, 0.489, 0.2872, 0.489, 0.2907, 0.4711, 0.3327, 0.4712, 0.5378, 0.9299, 0.5378, 0.9722, 0.5283, 0.9722, 0.5283, 0.9299, 0.9038, 0.7393, 0.9032, 0.7393, 0.8923, 0.7393, 0.8923, 0.542, 0.9032, 0.542, 0.7288, 0.8731, 0.7288, 0.8308, 0.7359, 0.8308, 0.7359, 0.8731, 0.2955, 0.5556, 0.2955, 0.5612, 0.2841, 0.5612, 0.2472, 0.5612, 0.2472, 0.5556, 0.5645, 0.5617, 0.5723, 0.5616, 0.5688, 0.6058, 0.5608, 0.6058, 0.6374, 0.5407, 0.7262, 0.5407, 0.7262, 0.5605, 0.6374, 0.5605, 0.0, 0.0, 0.0, 0.0, 0.0, 0.0, 0.6208, 0.9182, 0.6208, 0.9148, 0.6285, 0.9162, 0.6242, 0.9182, 0.7288, 0.7886, 0.7288, 0.7829, 0.7359, 0.7829, 0.7359, 0.7886, 1.0, 0.4274, 1.0, 0.3663, 1.0, 0.4368, 0.6491, 0.8009, 0.6525, 0.8009, 0.6528, 0.8077, 0.6527, 0.8296, 0.6525, 0.8364, 0.6491, 0.8364, 0.6937, 0.783, 0.6937, 0.7886, 0.6866, 0.7886, 0.6866, 0.783, 0.7288, 0.8308, 0.7288, 0.7886, 0.7359, 0.7886, 0.7359, 0.8308, 0.7288, 0.8788, 0.7288, 0.8731, 0.7359, 0.8731, 0.7359, 0.8788, 0.625, 0.799, 0.625, 0.8497, 0.6216, 0.8497, 0.6216, 0.799, 0.6016, 0.8811, 0.6016, 0.8776, 0.605, 0.8776, 0.6099, 0.8827, 0.7861, 0.7806, 0.7932, 0.7806, 0.7932, 0.8285, 0.7861, 0.8285, 0.2358, 0.5556, 0.2472, 0.5556, 0.2472, 0.5612, 0.2358, 0.5612, 0.6026, 0.5407, 0.6057, 0.5615, 0.5723, 0.5616, 0.5727, 0.5407, 0.2358, 0.6457, 0.2472, 0.6457, 0.2472, 0.6514, 0.2358, 0.6514, 0.625, 0.854, 0.6216, 0.854, 0.6216, 0.8497, 0.625, 0.8497, 0.8645, 0.6586, 0.8755, 0.6598, 0.6609, 0.5022, 0.672, 0.5022, 0.6521, 0.8974, 0.6521, 0.8754, 0.6591, 0.8763, 0.6582, 0.898, 0.6521, 0.9041, 0.6521, 0.8974, 0.6582, 0.898, 0.6563, 0.9041, 0.6993, 0.86, 0.7363, 0.86, 0.7363, 0.867, 0.6993, 0.867, 0.6952, 0.8943, 0.6839, 0.8943, 0.6839, 0.8873, 0.6952, 0.8873, 0.6321, 0.8044, 0.6329, 0.8469, 0.625, 0.8467, 0.625, 0.8044, 0.2897, 0.3818, 0.2897, 0.3537, 0.2897, 0.3452, 0.2897, 0.3875, 0.6753, 0.9883, 0.6753, 0.9413, 0.6839, 0.9413, 0.6839, 0.9883, 0.6937, 0.8732, 0.6937, 0.8789, 0.6866, 0.8789, 0.6866, 0.8732, 0.7687, 0.8306, 0.7687, 0.8419, 0.7616, 0.8419, 0.7616, 0.8306, 0.7861, 0.8397, 0.7861, 0.8285, 0.7932, 0.8285, 0.7932, 0.8397, 0.007906, 0.9094, 0.007109, 0.9514, 1.695e-08, 0.9514, 0.0, 0.9092, 0.2775, 0.6587, 0.2406, 0.6587, 0.2406, 0.653, 0.2775, 0.653, 0.2889, 0.653, 0.2889, 0.6587, 0.2775, 0.6587, 0.2775, 0.653, 0.2889, 0.5685, 0.2889, 0.653, 0.2775, 0.653, 0.2775, 0.5685, 0.2406, 0.6587, 0.2292, 0.6587, 0.2292, 0.653, 0.2406, 0.653, 0.6608, 0.8295, 0.7366, 0.8295, 0.7366, 0.9422, 0.6608, 0.9422, 0.2406, 0.5685, 0.2292, 0.5685, 0.2292, 0.5628, 0.2406, 0.5628, 0.2775, 0.5685, 0.2406, 0.5685, 0.2406, 0.5628, 0.2775, 0.5628, 0.2775, 0.5628, 0.2889, 0.5628, 0.2889, 0.5685, 0.2775, 0.5685, 0.6521, 0.8754, 0.6521, 0.8686, 0.6563, 0.8686, 0.6591, 0.8763, 0.2915, 0.4696, 0.2915, 0.4273, 0.2915, 0.4227, 0.2915, 0.4692, 0.2474, 0.6521, 0.2047, 0.6521, 0.2047, 0.6427, 0.2474, 0.6427, 0.0, 0.0, 0.0, 0.0, 0.0, 0.0, 0.0, 0.0, 0.2761, 0.9275, 0.2761, 0.8852, 0.2904, 0.8852, 0.2904, 0.9275, 0.0, 0.0, 0.0, 0.0, 0.0, 0.0, 0.0, 0.0, 0.6803, 0.6676, 0.6803, 0.606, 0.6943, 0.606, 0.6943, 0.6676, 0.9987, 0.5418, 0.9987, 0.5888, 0.993, 0.5888, 0.993, 0.5418, 0.8031, 0.6349, 0.8031, 0.5503, 0.8073, 0.5503, 0.8073, 0.6349, 0.0, 0.0, 0.0, 0.0, 0.0, 0.0, 0.0, 0.0, 0.0, 0.0, 0.0, 0.0, 0.0, 0.0, 0.0, 0.0, 0.3792, 0.9849, 0.3792, 0.9567, 0.3792, 0.951, 0.3792, 0.9933, 0.0634, 0.6843, 0.0634, 0.6373, 0.07193, 0.6373, 0.07193, 0.6843, 0.7009, 0.916, 0.7009, 0.916, 0.638, 0.8354, 0.6358, 0.8354, 0.0, 0.0, 0.0, 0.0, 0.0, 0.0, 0.0, 0.0, 0.9615, 0.966, 0.9615, 0.919, 0.97, 0.919, 0.97, 0.966, 0.05167, 0.7407, 0.05167, 0.6937, 0.05736, 0.6937, 0.05736, 0.7407, 0.7062, 0.9413, 0.7286, 0.9413, 0.7286, 0.9836, 0.7062, 0.9836, 0.6292, 0.7635, 0.6516, 0.7635, 0.6516, 0.8058, 0.6292, 0.8058, 0.8513, 0.9578, 0.8289, 0.9578, 0.8289, 0.8873, 0.8513, 0.8873, 0.04604, 0.677, 0.04604, 0.7193, 0.03181, 0.7193, 0.03181, 0.677, 0.2761, 0.8852, 0.2761, 0.843, 0.2904, 0.843, 0.2904, 0.8852, 0.1887, 0.9261, 0.1887, 0.9683, 0.1792, 0.9683, 0.1792, 0.9261, 0.0, 0.0, 0.0, 0.0, 0.0, 0.0, 0.0, 0.0, 0.0, 0.0, 0.0, 0.0, 0.0, 0.0, 0.0, 0.0, 0.7531, 0.7011, 0.7531, 0.6483, 0.7731, 0.6483, 0.7731, 0.7011, 0.6564, 0.304, 0.6564, 0.2818, 0.6621, 0.2818, 0.6621, 0.304, 0.2897, 0.3508, 0.2897, 0.379, 0.2897, 0.3875, 0.2897, 0.3452, 0.0, 0.0, 0.0, 0.0, 0.0, 0.0, 0.0, 0.0, 0.6869, 0.6002, 0.6869, 0.6883, 0.667, 0.6883, 0.667, 0.6002, 0.0, 0.0, 0.0, 0.0, 0.0, 0.0, 0.0, 0.0, 0.2915, 0.3537, 0.2915, 0.3818, 0.2915, 0.3875, 0.2915, 0.3452, 0.6374, 0.7183, 0.7262, 0.7183, 0.7262, 0.738, 0.6374, 0.738, 0.4055, 0.6335, 0.4055, 0.5865, 0.4112, 0.5865, 0.4112, 0.6335, 0.6792, 0.2818, 0.6792, 0.304, 0.6735, 0.304, 0.6735, 0.2818, 0.0, 0.0, 0.0, 0.0, 0.0, 0.0, 0.0, 0.0, 0.0, 0.0, 0.0, 0.0, 0.0, 0.0, 0.0, 0.0, 0.3771, 0.5865, 0.3771, 0.6336, 0.3686, 0.6336, 0.3686, 0.5865, 0.4046, 0.6065, 0.4046, 0.6535, 0.3961, 0.6535, 0.3961, 0.6065, 0.0, 0.0, 0.0, 0.0, 0.0, 0.0, 0.0, 0.0, 0.232, 0.652, 0.232, 0.699, 0.2235, 0.699, 0.2235, 0.652, 0.7805, 0.899, 0.7521, 0.899, 0.7436, 0.899, 0.7862, 0.899, 0.4809, 0.9017, 0.4809, 0.9487, 0.4753, 0.9487, 0.4753, 0.9017, 0.2301, 0.6499, 0.2301, 0.6969, 0.2244, 0.6969, 0.2244, 0.6499, 0.3763, 0.6221, 0.3763, 0.6691, 0.3706, 0.6691, 0.3706, 0.6221, 0.6042, 0.8004, 0.6042, 0.8426, 0.5924, 0.8426, 0.5924, 0.8004, 0.1929, 0.6826, 0.1929, 0.6404, 0.2047, 0.6404, 0.2047, 0.6826, 0.6026, 0.886, 0.625, 0.886, 0.625, 0.933, 0.6026, 0.933, 0.8099, 0.8713, 0.7875, 0.8713, 0.7875, 0.8243, 0.8099, 0.8243, 0.876, 0.801, 0.8984, 0.801, 0.8984, 0.848, 0.876, 0.848, 0.7062, 0.9883, 0.6839, 0.9883, 0.6839, 0.9413, 0.7062, 0.9413, 0.4256, 0.604, 0.4256, 0.6462, 0.4137, 0.6462, 0.4137, 0.604, 0.625, 0.886, 0.6026, 0.886, 0.6026, 0.8743, 0.625, 0.8743, 0.7862, 0.8812, 0.8086, 0.8812, 0.8086, 0.9235, 0.7862, 0.9235, 0.7804, 0.9169, 0.758, 0.9169, 0.758, 0.8747, 0.7804, 0.8747, 0.7918, 0.8341, 0.7918, 0.8563, 0.7799, 0.8563, 0.7799, 0.8341, 0.8099, 0.8243, 0.7875, 0.8243, 0.7875, 0.8125, 0.8099, 0.8125, 0.4129, 0.663, 0.4129, 0.6207, 0.4248, 0.6207, 0.4248, 0.663, 0.4112, 0.5865, 0.3686, 0.5865, 0.3686, 0.5748, 0.4112, 0.5748, 0.7875, 0.8713, 0.8099, 0.8713, 0.8099, 0.883, 0.7875, 0.883, 0.373, 0.5799, 0.373, 0.6221, 0.3611, 0.6221, 0.3611, 0.5799, 0.766, 0.9883, 0.7436, 0.9883, 0.7436, 0.9461, 0.766, 0.9461, 0.6921, 0.7635, 0.7145, 0.7635, 0.7145, 0.8058, 0.6921, 0.8058, 0.6839, 0.9258, 0.7062, 0.9258, 0.7062, 0.9375, 0.6839, 0.9375, 0.8984, 0.801, 0.876, 0.801, 0.876, 0.7893, 0.8984, 0.7893, 0.1929, 0.7249, 0.1929, 0.6826, 0.2047, 0.6826, 0.2047, 0.7249, 0.8999, 0.8109, 0.8999, 0.7887, 0.9117, 0.7887, 0.9117, 0.8109, 0.876, 0.848, 0.8984, 0.848, 0.8984, 0.8597, 0.876, 0.8597, 0.6042, 0.8426, 0.6042, 0.8849, 0.5924, 0.8849, 0.5924, 0.8426, 0.0, 0.0, 0.0, 0.0, 0.0, 0.0, 0.0, 0.0, 0.6042, 0.3382, 0.6042, 0.4086, 0.6042, 0.404, 0.6042, 0.3265, 0.3061, 0.5076, 0.3061, 0.62, 0.3061, 0.5115, 0.5518, 0.5605, 0.5518, 0.5407, 0.5628, 0.5407, 0.5645, 0.5617, 0.0, 0.0, 0.0, 0.0, 0.0, 0.0, 0.0, 0.0, 0.2897, 0.3597, 0.2897, 0.3878, 0.2897, 0.3762, 0.2897, 0.3452, 0.2641, 0.8293, 0.2633, 0.5475, 0.2633, 0.533, 0.2641, 0.843, 0.2915, 0.3878, 0.2915, 0.3917, 0.2915, 0.5002, 0.6042, 0.4931, 0.6042, 0.5918, 0.6042, 0.6055, 0.6042, 0.497, 0.7603, 0.5503, 0.7463, 0.5503, 0.7228, 0.5503, 0.7228, 0.546, 0.8073, 0.546, 0.8073, 0.5503, 0.7744, 0.5503, 0.5935, 0.31, 0.3061, 0.31, 0.2915, 0.31, 0.6042, 0.31, 0.2915, 0.2963, 0.2915, 0.31, 0.2915, 1.68e-08, 0.2915, 0.01447, 0.5904, 0.01447, 0.4909, 0.01447, 0.4948, 0.01447, 0.6042, 0.01447, 0.2633, 0.8293, 0.2641, 0.8293, 0.2641, 0.843, 0.2633, 0.843, 0.7178, 0.6349, 0.7134, 0.6349, 0.7134, 0.5503, 0.7178, 0.5503, 0.6695, 0.5807, 0.6695, 0.59, 0.6695, 0.5993, 0.6695, 0.621, 0.6666, 0.621, 0.6666, 0.559, 0.6695, 0.559, 0.6695, 0.5652, 0.2915, 0.4273, 0.2915, 0.3569, 0.2915, 0.3452, 0.2915, 0.4227, 0.2915, 0.3878, 0.2915, 0.3456, 0.2915, 0.3452, 0.2915, 0.3917, 0.5904, 0.3526, 0.5935, 0.31, 0.5904, 0.341, 0.0, 0.0, 0.0, 0.0, 0.0, 0.0, 0.0, 0.0, 0.0, 0.0, 0.0, 0.0, 0.0, 0.0, 0.0, 0.0, 0.2897, 0.3878, 0.2897, 0.3762, 0.2897, 0.3452, 0.0, 0.0, 0.0, 0.0, 0.0, 0.0, 0.0, 0.0, 0.2897, 0.3456, 0.2897, 0.3879, 0.2897, 0.3917, 0.2897, 0.3452, 0.289, 0.7172, 0.2813, 0.7172, 0.2813, 0.5312, 0.289, 0.5312, 0.2897, 0.4583, 0.2897, 0.5006, 0.2897, 0.5002, 0.2897, 0.4537, 0.2889, 0.3452, 0.2897, 0.3452, 0.2897, 0.3589, 0.2889, 0.3589, 0.7264, 0.59, 0.7264, 0.5807, 0.7264, 0.5652, 0.727, 0.559, 0.7291, 0.559, 0.7291, 0.621, 0.7264, 0.621, 0.7264, 0.5993, 0.2922, 0.5276, 0.2999, 0.5276, 0.2999, 0.7135, 0.2994, 0.7135, 0.2922, 0.7135, 0.2741, 0.7172, 0.2736, 0.5312, 0.2813, 0.5312, 0.2813, 0.7172, 0.3044, 0.5287, 0.3044, 0.6961, 0.3044, 0.7147, 0.2968, 0.7147, 0.2968, 0.5287, 0.7463, 0.6349, 0.7603, 0.6349, 0.7744, 0.6349, 0.8073, 0.6349, 0.8073, 0.639, 0.7134, 0.639, 0.7134, 0.6349, 0.7228, 0.6349, 0.2897, 0.3589, 0.2897, 0.3452, 0.2897, 0.6552, 0.2897, 0.6407, 0.2358, 0.5612, 0.2472, 0.5612, 0.2472, 0.6035, 0.2472, 0.6457, 0.2358, 0.6457, 0.2358, 0.6035, 0.7228, 0.5503, 0.7134, 0.5503, 0.7134, 0.546, 0.7228, 0.546, 0.2406, 0.653, 0.2292, 0.653, 0.2292, 0.6108, 0.2292, 0.5685, 0.2406, 0.5685, 0.2406, 0.6108, 0.2104, 0.6521, 0.2104, 0.6519, 0.2047, 0.6519, 0.2047, 0.6521, 0.2474, 0.6521, 0.2474, 0.7132, 0.2047, 0.7132, 0.2047, 0.6522, 0.2047, 0.6519, 0.2104, 0.6519, 0.2104, 0.6522, 0.2104, 0.6991, 0.2389, 0.6991, 0.2389, 0.6521, 0.2036, 0.4377, 0.1977, 0.4377, 0.1977, 0.3194, 0.2215, 0.3194, 0.2215, 0.3391, 0.2036, 0.3391, 0.2036, 0.418, 0.8452, 0.6448, 0.6912, 0.5197, 0.6912, 0.54, 0.6946, 0.6599, 0.6761, 0.6774, 0.672, 0.5276, 0.6609, 0.5276, 0.6746, 0.6518, 0.6746, 0.6518, 0.6609, 0.5276, 0.6609, 0.5022, 0.8755, 0.6598, 0.3073, 0.8814, 0.2976, 0.8679, 0.2976, 0.8679, 0.3073, 0.8814, 0.2976, 0.8679, 0.2976, 0.8599, 0.2976, 0.8599, 0.2976, 0.8679, 0.3345, 0.8857, 0.3167, 0.8857, 0.3167, 0.8857, 0.3345, 0.8857, 0.647, 0.9046, 0.6292, 0.9046, 0.6286, 0.9017, 0.6499, 0.9017, 0.6101, 0.9304, 0.6198, 0.9439, 0.6179, 0.9461, 0.6072, 0.9313, 0.4595, 0.9482, 0.4595, 0.9046, 0.4624, 0.9017, 0.4624, 0.951, 0.6101, 0.9224, 0.6101, 0.9304, 0.6072, 0.9313, 0.6072, 0.9215, 0.6292, 0.9046, 0.6198, 0.9089, 0.6179, 0.9067, 0.6286, 0.9017, 0.6292, 0.9482, 0.647, 0.9482, 0.6499, 0.951, 0.6286, 0.951, 0.6198, 0.9439, 0.6292, 0.9482, 0.6286, 0.951, 0.6179, 0.9461, 0.6198, 0.9089, 0.6101, 0.9224, 0.6072, 0.9215, 0.6179, 0.9067, 0.6823, 0.9089, 0.6823, 0.9439, 0.6726, 0.9304, 0.6726, 0.9224, 0.7095, 0.9482, 0.6917, 0.9482, 0.6917, 0.9046, 0.7095, 0.9046, 0.6917, 0.9046, 0.6917, 0.9482, 0.6823, 0.9439, 0.6823, 0.9089, 0.3167, 0.8857, 0.3073, 0.8814, 0.3073, 0.8814, 0.3167, 0.8857, 0.3073, 0.8464, 0.3167, 0.8421, 0.3167, 0.8421, 0.3073, 0.8464, 0.3345, 0.8857, 0.3345, 0.8857, 0.3345, 0.8857, 0.3345, 0.8857, 0.3167, 0.8421, 0.3345, 0.8421, 0.3345, 0.8421, 0.3167, 0.8421, 0.2976, 0.8599, 0.3073, 0.8464, 0.3073, 0.8464, 0.2976, 0.8599, 0.4595, 0.9046, 0.4595, 0.9482, 0.4595, 0.9482, 0.4595, 0.9046, 0.4595, 0.9046, 0.4595, 0.9482, 0.4595, 0.9482, 0.4595, 0.9046, 0.647, 0.9482, 0.647, 0.9046, 0.647, 0.9046, 0.647, 0.9482, 0.3345, 0.8421, 0.3345, 0.8421, 0.3345, 0.8421, 0.3345, 0.8421, 0.3742, 0.9046, 0.3564, 0.9046, 0.3558, 0.9017, 0.3771, 0.9017, 0.3373, 0.9304, 0.347, 0.9439, 0.3451, 0.9461, 0.3344, 0.9313, 0.3742, 0.9482, 0.3742, 0.9046, 0.3771, 0.9017, 0.3771, 0.951, 0.3373, 0.9224, 0.3373, 0.9304, 0.3344, 0.9313, 0.3344, 0.9215, 0.3564, 0.9046, 0.347, 0.9089, 0.3451, 0.9067, 0.3558, 0.9017, 0.3564, 0.9482, 0.3742, 0.9482, 0.3771, 0.951, 0.3558, 0.951, 0.347, 0.9439, 0.3564, 0.9482, 0.3558, 0.951, 0.3451, 0.9461, 0.347, 0.9089, 0.3373, 0.9224, 0.3344, 0.9215, 0.3451, 0.9067, 0.3742, 0.9046, 0.3742, 0.9482, 0.3564, 0.9482, 0.3564, 0.9046, 0.347, 0.9089, 0.347, 0.9439, 0.3373, 0.9304, 0.3373, 0.9224, 0.3564, 0.9046, 0.3564, 0.9482, 0.347, 0.9439, 0.347, 0.9089, 0.347, 0.9439, 0.3373, 0.9304, 0.3373, 0.9304, 0.347, 0.9439, 0.3564, 0.9482, 0.347, 0.9439, 0.347, 0.9439, 0.3564, 0.9482, 0.347, 0.9089, 0.3564, 0.9046, 0.3564, 0.9046, 0.347, 0.9089, 0.3742, 0.9482, 0.3742, 0.9046, 0.3742, 0.9046, 0.3742, 0.9482, 0.3564, 0.9046, 0.3742, 0.9046, 0.3742, 0.9046, 0.3564, 0.9046, 0.3742, 0.9046, 0.3742, 0.9482, 0.3742, 0.9482, 0.3742, 0.9046, 0.3742, 0.9046, 0.3742, 0.9046, 0.3742, 0.9046, 0.3742, 0.9046, 0.3742, 0.9482, 0.3742, 0.9482, 0.3742, 0.9482, 0.3742, 0.9482, 0.3742, 0.9046, 0.3742, 0.9482, 0.3742, 0.9482, 0.3742, 0.9046, 0.4072, 0.9439, 0.4169, 0.9304, 0.4197, 0.9313, 0.4091, 0.9461, 0.8932, 0.9396, 0.8835, 0.9262, 0.8854, 0.9239, 0.8961, 0.9387, 0.3978, 0.9046, 0.3799, 0.9046, 0.3771, 0.9017, 0.3984, 0.9017, 0.8835, 0.9612, 0.8932, 0.9477, 0.8961, 0.9486, 0.8854, 0.9634, 0.4169, 0.9304, 0.4169, 0.9224, 0.4197, 0.9215, 0.4197, 0.9313, 0.3799, 0.9046, 0.3799, 0.9482, 0.3771, 0.951, 0.3771, 0.9017, 0.8562, 0.9218, 0.8562, 0.9655, 0.8534, 0.9683, 0.8534, 0.919, 0.8932, 0.9477, 0.8932, 0.9396, 0.8961, 0.9387, 0.8961, 0.9486, 0.3799, 0.9482, 0.3978, 0.9482, 0.3984, 0.951, 0.3771, 0.951, 0.8741, 0.9218, 0.8562, 0.9218, 0.8534, 0.919, 0.8747, 0.919, 0.4072, 0.9089, 0.3978, 0.9046, 0.3984, 0.9017, 0.4091, 0.9067, 0.8562, 0.9655, 0.8741, 0.9655, 0.8747, 0.9683, 0.8534, 0.9683, 0.3978, 0.9482, 0.4072, 0.9439, 0.4091, 0.9461, 0.3984, 0.951, 0.8835, 0.9262, 0.8741, 0.9218, 0.8747, 0.919, 0.8854, 0.9239, 0.8741, 0.9655, 0.8835, 0.9612, 0.8854, 0.9634, 0.8747, 0.9683, 0.4169, 0.9224, 0.4072, 0.9089, 0.4091, 0.9067, 0.4197, 0.9215, 0.4072, 0.9439, 0.4072, 0.9089, 0.4169, 0.9224, 0.4169, 0.9304, 0.3799, 0.9046, 0.3978, 0.9046, 0.3978, 0.9482, 0.3799, 0.9482, 0.3978, 0.9482, 0.3978, 0.9046, 0.4072, 0.9089, 0.4072, 0.9439, 0.4072, 0.9439, 0.3978, 0.9482, 0.3978, 0.9482, 0.4072, 0.9439, 0.3978, 0.9046, 0.4072, 0.9089, 0.4072, 0.9089, 0.3978, 0.9046, 0.3978, 0.9482, 0.3799, 0.9482, 0.3799, 0.9482, 0.3978, 0.9482, 0.4072, 0.9089, 0.4169, 0.9224, 0.4169, 0.9224, 0.4072, 0.9089, 0.4169, 0.9224, 0.4169, 0.9304, 0.4169, 0.9304, 0.4169, 0.9224, 0.8835, 0.9612, 0.8835, 0.9262, 0.8932, 0.9396, 0.8932, 0.9477, 0.8562, 0.9655, 0.8562, 0.9218, 0.8741, 0.9218, 0.8741, 0.9655, 0.8741, 0.9655, 0.8741, 0.9218, 0.8835, 0.9262, 0.8835, 0.9612, 0.8932, 0.9396, 0.8932, 0.9477, 0.8932, 0.9477, 0.8932, 0.9396, 0.8835, 0.9612, 0.8741, 0.9655, 0.8741, 0.9655, 0.8835, 0.9612, 0.8932, 0.9477, 0.8835, 0.9612, 0.8835, 0.9612, 0.8932, 0.9477, 0.8835, 0.9262, 0.8932, 0.9396, 0.8932, 0.9396, 0.8835, 0.9262, 0.8562, 0.9218, 0.8562, 0.9218, 0.8562, 0.9218, 0.8562, 0.9218, 0.8562, 0.9655, 0.8562, 0.9218, 0.8562, 0.9218, 0.8562, 0.9655, 0.8562, 0.9655, 0.8562, 0.9655, 0.8562, 0.9655, 0.8562, 0.9655, 0.8562, 0.9218, 0.8562, 0.9655, 0.8562, 0.9655, 0.8562, 0.9218, 0.8562, 0.9655, 0.8562, 0.9218, 0.8562, 0.9218, 0.8562, 0.9655, 0.3799, 0.9482, 0.3799, 0.9046, 0.3799, 0.9046, 0.3799, 0.9482, 0.3799, 0.9482, 0.3799, 0.9046, 0.3799, 0.9046, 0.3799, 0.9482, 0.3799, 0.9046, 0.3799, 0.9046, 0.3799, 0.9046, 0.3799, 0.9046, 0.3799, 0.9046, 0.3799, 0.9482, 0.3799, 0.9482, 0.3799, 0.9046, 0.7009, 0.916, 0.6303, 0.8176, 0.683, 0.8191, 0.7009, 0.916])
me_cube.materials.append(mat_ovenmat)
me_cube.use_remesh_preserve_volume = False
me_cube.use_remesh_preserve_attributes = False
me_cube.use_mirror_vertex_groups = False
me_cube.update()

# ---- objects
ob_cube = bpy.data.objects.new('Cube', me_cube)
ob_lamp = bpy.data.objects.new('Lamp', light_lamp)
ob_camera = bpy.data.objects.new('Camera', cam_camera)

# ---- transforms, parenting, visibility, modifiers, constraints
ob_cube.location = (0.0, 0.0, 2.5)
ob_cube.scale = (5.0, 3.0, 2.5)
ob_cube.lock_rotations_4d = False
ob_cube.empty_display_type = 'ARROWS'
ob_cube.lineart.crease_threshold = 0.0
ob_lamp.location = (10.58, 10.51, 6.86)
ob_lamp.rotation_euler = (1.047, 0.04781, 1.92)
ob_lamp.lock_rotations_4d = False
ob_lamp.empty_display_type = 'ARROWS'
ob_lamp.color = (0.0, 0.0, 0.0, 0.0)
ob_lamp.lineart.crease_threshold = 0.0
ob_camera.location = (7.481, -6.508, 5.344)
ob_camera.rotation_euler = (1.109, 0.0, 0.8149)
ob_camera.lock_rotations_4d = False
ob_camera.empty_display_type = 'ARROWS'
ob_camera.color = (0.0, 0.0, 0.0, 0.0)
ob_camera.display_type = 'WIRE'
ob_camera.lineart.crease_threshold = 0.0

# ---- collection membership
col_collection_1.objects.link(ob_cube)
col_collection_1.objects.link(ob_lamp)
col_collection_1.objects.link(ob_camera)

# ---- scene / render settings (as saved in the file)
scene.camera = ob_camera
scene.frame_start = 1; scene.frame_end = 250; scene.frame_set(32)
scene.render.engine = 'BLENDER_EEVEE_NEXT'
scene.render.resolution_percentage = 50
scene.render.dither_intensity = 0.0
scene.cycles.use_denoising = False
scene.cycles.samples = 128
scene.cycles.sampling_pattern = 'TABULATED_SOBOL'
scene.cycles.use_adaptive_sampling = False
scene.cycles.use_light_tree = False
scene.cycles.blur_glossy = 0.0
scene.cycles.sample_clamp_indirect = 0.0
scene.view_settings.view_transform = 'Standard'
bpy.context.view_layer.update()
